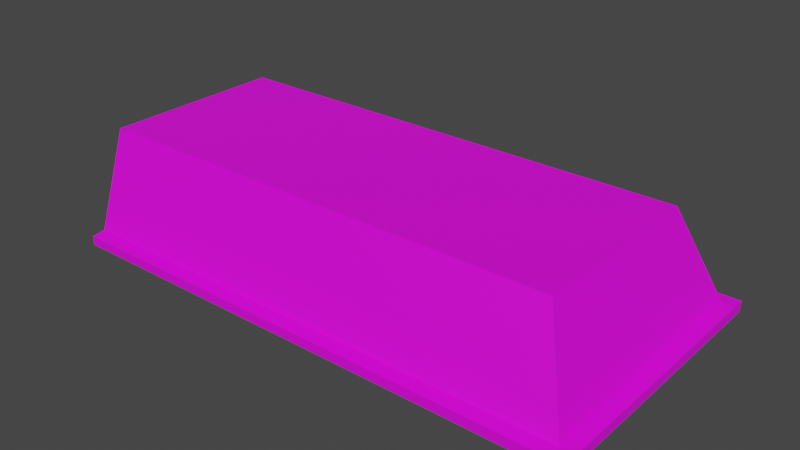 # Source: Roof_DOUBLELeft.blend  (saved by Blender 2.82.7; exported with 4.5.12 LTS)
import bpy
from mathutils import Matrix  # noqa: F401  (used for matrix-valued properties, if any)

bpy.ops.wm.read_factory_settings(use_empty=True)
scene = bpy.context.scene
scene.name = 'Scene'

# ---- collections
col_collection = bpy.data.collections.new('Collection'); scene.collection.children.link(col_collection)

# ---- images (referenced by path relative to the original .blend; pixels are not part of the script)
import os
ASSET_DIR = os.environ.get("B2B_ASSET_DIR", "")  # directory of the original .blend (textures are referenced by path, not embedded)
HERE = os.path.dirname(os.path.abspath(__file__))  # packed textures are extracted next to this script under _unpacked/

def load_image(name, relpath, width, height, colorspace="sRGB"):
    """Load a texture the original file referenced (path relative to the .blend, or extracted next to this script)."""
    p = next((c for c in (os.path.join(HERE, relpath), os.path.join(ASSET_DIR, relpath)) if relpath and os.path.exists(c)), "")
    if p:
        img = bpy.data.images.load(p, check_existing=True)
        img.name = name
    else:  # same state as the original file: an image datablock whose file is absent (Cycles renders it pink)
        img = bpy.data.images.new(name, width, height)
        img.source = "FILE"
        img.filepath = "//" + (relpath or name)
    img.colorspace_settings.name = colorspace
    return img
img_roof_single_left_png = load_image('Roof_Single_Left.png', 'Roof_Single_Left.png', 1024, 1024, 'sRGB')

# ---- materials (node trees are filled in below, after node groups)
mat_material = bpy.data.materials.new('Material')
mat_material.use_transparent_shadow = False

# ---- material node trees
mat_material.use_nodes = True; mat_material.node_tree.nodes.clear()
_N = mat_material.node_tree.nodes; _L = mat_material.node_tree.links
n0 = _N.new('ShaderNodeOutputMaterial'); n0.name = 'Material Output'; n0.location = (300, 300)
n1 = _N.new('ShaderNodeBsdfPrincipled'); n1.name = 'Principled BSDF'; n1.location = (10, 300)
n1.distribution = 'GGX'
n1.subsurface_method = 'BURLEY'
n1.inputs[3].default_value = 1.45
n1.inputs[27].default_value = (0.0, 0.0, 0.0, 1.0)
n1.inputs[28].default_value = 1.0
n2 = _N.new('ShaderNodeTexImage'); n2.name = 'Image Texture'; n2.location = (-379, 242)
n2.image = img_roof_single_left_png
_L.new(n1.outputs[0], n0.inputs[0])
_L.new(n2.outputs[0], n1.inputs[0])
n0.is_active_output = True

# ---- world
world_world = bpy.data.worlds.new('World'); scene.world = world_world
world_world.use_nodes = True; world_world.node_tree.nodes.clear()
_N = world_world.node_tree.nodes; _L = world_world.node_tree.links
n0 = _N.new('ShaderNodeOutputWorld'); n0.name = 'World Output'; n0.location = (300, 300)
n1 = _N.new('ShaderNodeBackground'); n1.name = 'Background'; n1.location = (10, 300)
n1.inputs[0].default_value = (0.05088, 0.05088, 0.05088, 1.0)
_L.new(n1.outputs[0], n0.inputs[0])
n0.is_active_output = True
world_world.color = (0.05088, 0.05088, 0.05088)
world_world.use_sun_shadow = False
world_world.sun_shadow_jitter_overblur = 0.0

# ---- meshes
me_cube = bpy.data.meshes.new('Cube')
me_cube.from_pydata([(-4.869, -2.475, -0.4768), (-4.869, -1.791, 1.523), (-4.869, 2.51, -0.4768), (-4.869, 1.705, 1.523), (4.958, -2.475, -0.4768), (4.25, -1.791, 1.523), (4.958, 2.51, -0.4768), (4.25, 1.705, 1.523), (-4.869, -2.405, -0.2737), (-4.869, 2.428, -0.2737), (4.886, 2.428, -0.2737), (4.886, -2.405, -0.2737), (5.126, -2.649, -0.4948), (5.128, -2.648, -0.3073), (-4.869, -2.655, -0.3086), (-4.869, -2.655, -0.4791), (5.121, 2.65, -0.482), (5.128, 2.666, -0.2789), (-4.869, 2.674, -0.4717), (-4.869, 2.674, -0.2687)], [], [(8, 1, 3, 9), (9, 3, 7, 10), (10, 7, 5, 11), (11, 5, 1, 8), (2, 6, 4, 0), (7, 3, 1, 5), (0, 8, 9, 2), (12, 13, 14, 15), (8, 14, 13, 11), (0, 15, 14, 8), (4, 12, 15, 0), (16, 17, 13, 12), (11, 13, 17, 10), (6, 16, 12, 4), (18, 19, 17, 16), (9, 19, 18, 2), (10, 17, 19, 9), (2, 18, 16, 6)])
_uv = me_cube.uv_layers.new(name='UVMap')
_uv.uv.foreach_set('vector', [0.7318, 0.542, 0.8674, 0.5948, 0.8674, 0.8959, 0.7318, 0.9582, 0.5546, 0.1572, 0.5545, 0.3001, 0.1875, 0.3001, 0.1328, 0.1572, 0.04578, 0.2383, 0.1873, 0.3006, 0.1873, 0.6016, 0.04578, 0.6545, 0.1328, 0.7426, 0.1875, 0.6011, 0.5546, 0.6011, 0.5546, 0.7426, 0.9757, 0.4653, 0.6006, 0.465, 0.6005, 0.03625, 0.9756, 0.03652, 0.1876, 0.3001, 0.5547, 0.3001, 0.5549, 0.6015, 0.1878, 0.6015, 0.7165, 0.536, 0.7318, 0.542, 0.7318, 0.9582, 0.7165, 0.9652, 0.1076, 0.8721, 0.1073, 0.8356, 0.5486, 0.8378, 0.5486, 0.871, 0.5546, 0.7431, 0.5546, 0.7653, 0.1148, 0.7637, 0.133, 0.7428, 0.7165, 0.536, 0.7228, 0.5204, 0.7224, 0.5204, 0.7318, 0.542, 0.6005, 0.03625, 0.5878, 0.02128, 0.9757, 0.02064, 0.9756, 0.03652, 0.09269, 0.9081, 0.09129, 0.8931, 0.5488, 0.8931, 0.549, 0.9082, 0.04588, 0.654, 0.02764, 0.6749, 0.02764, 0.2185, 0.04587, 0.2389, 0.6006, 0.465, 0.5883, 0.4771, 0.5878, 0.02128, 0.6005, 0.03625, 0.0925, 0.9386, 0.09247, 0.9235, 0.5351, 0.9235, 0.5346, 0.9384, 0.7318, 0.9582, 0.7322, 0.9793, 0.7169, 0.9793, 0.7165, 0.9652, 0.1324, 0.1572, 0.1142, 0.1368, 0.5547, 0.1364, 0.5547, 0.1575, 0.9757, 0.4653, 0.9757, 0.4794, 0.5883, 0.4771, 0.6006, 0.465])
me_cube.materials.append(mat_material)
me_cube.use_remesh_fix_poles = True
me_cube.use_remesh_preserve_attributes = False
me_cube.use_mirror_vertex_groups = False
me_cube.update()

# ---- objects
ob_cube = bpy.data.objects.new('Cube', me_cube)

# ---- transforms, parenting, visibility, modifiers, constraints
ob_cube.location = (0.0, 0.0, 0.0)
ob_cube.lineart.crease_threshold = 0.0

# ---- collection membership
col_collection.objects.link(ob_cube)

# ---- scene / render settings (as saved in the file)
scene.frame_start = 1; scene.frame_end = 250; scene.frame_set(1)
scene.render.engine = 'BLENDER_EEVEE_NEXT'
scene.cycles.use_denoising = False
scene.cycles.samples = 128
scene.cycles.sampling_pattern = 'TABULATED_SOBOL'
scene.cycles.use_adaptive_sampling = False
scene.cycles.use_light_tree = False
scene.view_settings.view_transform = 'Filmic'
bpy.context.view_layer.update()

# ---- added for rendering (the .blend has no active camera and no usable light): camera, sun
cam_auto = bpy.data.cameras.new('AutoCamera')
cam_auto.lens = 50.0
cam_auto.sensor_width = 36.0
cam_auto.clip_end = 1000.0
ob_auto_camera = bpy.data.objects.new('AutoCamera', cam_auto)
scene.collection.objects.link(ob_auto_camera)
ob_auto_camera.location = (10.7757, -12.7663, 9.03135)
ob_auto_camera.rotation_euler = (1.09748, -7.21219e-08, 0.694738)
scene.camera = ob_auto_camera
light_auto_sun = bpy.data.lights.new('AutoSun', 'SUN')
light_auto_sun.energy = 3.0
light_auto_sun.angle = 0.0523599
ob_auto_sun = bpy.data.objects.new('AutoSun', light_auto_sun)
scene.collection.objects.link(ob_auto_sun)
ob_auto_sun.rotation_euler = (0.872665, 0.174533, 0.523599)
bpy.context.view_layer.update()
